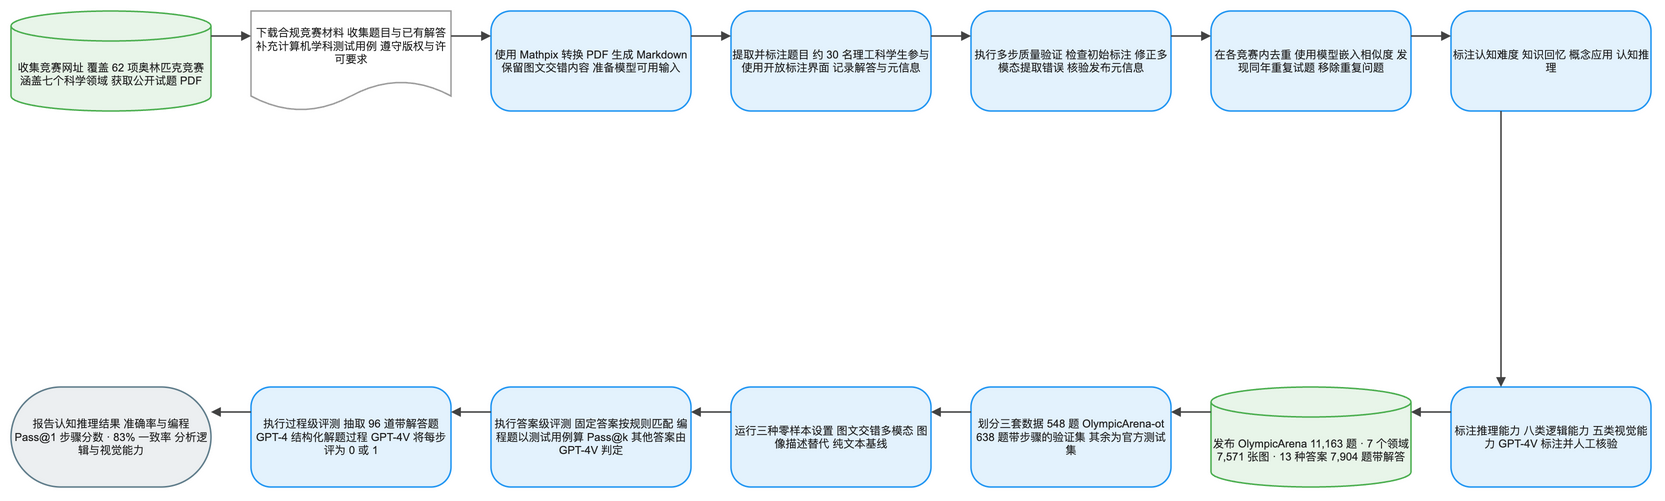

The diagram above was exported from draw.io. Its source (the exported page's mxGraphModel, read from the mxfile embedded in the PNG):
<mxGraphModel dx="1120" dy="720" grid="1" gridSize="8" guides="1" tooltips="1" connect="1" arrows="1" fold="1" page="1" pageScale="1" pageWidth="1640" pageHeight="552" math="1" background="#FFFFFF">
  <root>
    <mxCell id="0" />
    <mxCell id="1" parent="0" />
    <mxCell id="2" value="收集竞赛网址 覆盖 62 项奥林匹克竞赛 涵盖七个科学领域 获取公开试题 PDF" style="shape=cylinder3;boundedLbl=1;backgroundOutline=1;size=15;html=1;whiteSpace=wrap;fillColor=#E8F5E9;strokeColor=#4CAF50;strokeWidth=1.5;fontColor=#212121;fontSize=11;fontFamily=Arial, Helvetica, sans-serif;verticalAlign=middle;align=center" vertex="1" parent="1">
      <mxGeometry x="-80" y="-8" width="200" height="100" as="geometry" />
    </mxCell>
    <mxCell id="3" value="下载合规竞赛材料 收集题目与已有解答 补充计算机学科测试用例 遵守版权与许可要求" style="shape=document;boundedLbl=1;html=1;whiteSpace=wrap;fillColor=#FFFFFF;strokeColor=#9E9E9E;strokeWidth=1.5;fontColor=#212121;fontSize=11;fontFamily=Arial, Helvetica, sans-serif;verticalAlign=middle;align=center" vertex="1" parent="1">
      <mxGeometry x="160" y="-8" width="200" height="100" as="geometry" />
    </mxCell>
    <mxCell id="4" value="使用 Mathpix 转换 PDF 生成 Markdown 保留图文交错内容 准备模型可用输入" style="rounded=1;arcSize=20;html=1;whiteSpace=wrap;fillColor=#E3F2FD;strokeColor=#2196F3;strokeWidth=1.5;fontColor=#212121;fontSize=11;fontFamily=Arial, Helvetica, sans-serif;verticalAlign=middle;align=center" vertex="1" parent="1">
      <mxGeometry x="400" y="-8" width="200" height="100" as="geometry" />
    </mxCell>
    <mxCell id="5" value="提取并标注题目 约 30 名理工科学生参与 使用开放标注界面 记录解答与元信息" style="rounded=1;arcSize=20;html=1;whiteSpace=wrap;fillColor=#E3F2FD;strokeColor=#2196F3;strokeWidth=1.5;fontColor=#212121;fontSize=11;fontFamily=Arial, Helvetica, sans-serif;verticalAlign=middle;align=center" vertex="1" parent="1">
      <mxGeometry x="640" y="-8" width="200" height="100" as="geometry" />
    </mxCell>
    <mxCell id="6" value="执行多步质量验证 检查初始标注 修正多模态提取错误 核验发布元信息" style="rounded=1;arcSize=20;html=1;whiteSpace=wrap;fillColor=#E3F2FD;strokeColor=#2196F3;strokeWidth=1.5;fontColor=#212121;fontSize=11;fontFamily=Arial, Helvetica, sans-serif;verticalAlign=middle;align=center" vertex="1" parent="1">
      <mxGeometry x="880" y="-8" width="200" height="100" as="geometry" />
    </mxCell>
    <mxCell id="7" value="在各竞赛内去重 使用模型嵌入相似度 发现同年重复试题 移除重复问题" style="rounded=1;arcSize=20;html=1;whiteSpace=wrap;fillColor=#E3F2FD;strokeColor=#2196F3;strokeWidth=1.5;fontColor=#212121;fontSize=11;fontFamily=Arial, Helvetica, sans-serif;verticalAlign=middle;align=center" vertex="1" parent="1">
      <mxGeometry x="1120" y="-8" width="200" height="100" as="geometry" />
    </mxCell>
    <mxCell id="8" value="标注认知难度 知识回忆 概念应用 认知推理" style="rounded=1;arcSize=20;html=1;whiteSpace=wrap;fillColor=#E3F2FD;strokeColor=#2196F3;strokeWidth=1.5;fontColor=#212121;fontSize=11;fontFamily=Arial, Helvetica, sans-serif;verticalAlign=middle;align=center" vertex="1" parent="1">
      <mxGeometry x="1360" y="-8" width="200" height="100" as="geometry" />
    </mxCell>
    <mxCell id="9" value="标注推理能力 八类逻辑能力 五类视觉能力 GPT-4V 标注并人工核验" style="rounded=1;arcSize=20;html=1;whiteSpace=wrap;fillColor=#E3F2FD;strokeColor=#2196F3;strokeWidth=1.5;fontColor=#212121;fontSize=11;fontFamily=Arial, Helvetica, sans-serif;verticalAlign=middle;align=center" vertex="1" parent="1">
      <mxGeometry x="1360" y="368" width="200" height="100" as="geometry" />
    </mxCell>
    <mxCell id="10" value="发布 OlympicArena 11,163 题 · 7 个领域 7,571 张图 · 13 种答案 7,904 题带解答" style="shape=cylinder3;boundedLbl=1;backgroundOutline=1;size=15;html=1;whiteSpace=wrap;fillColor=#E8F5E9;strokeColor=#4CAF50;strokeWidth=1.5;fontColor=#212121;fontSize=11;fontFamily=Arial, Helvetica, sans-serif;verticalAlign=middle;align=center" vertex="1" parent="1">
      <mxGeometry x="1120" y="368" width="200" height="100" as="geometry" />
    </mxCell>
    <mxCell id="11" value="划分三套数据 548 题 OlympicArena-ot 638 题带步骤的验证集 其余为官方测试集" style="rounded=1;arcSize=20;html=1;whiteSpace=wrap;fillColor=#E3F2FD;strokeColor=#2196F3;strokeWidth=1.5;fontColor=#212121;fontSize=11;fontFamily=Arial, Helvetica, sans-serif;verticalAlign=middle;align=center" vertex="1" parent="1">
      <mxGeometry x="880" y="368" width="200" height="100" as="geometry" />
    </mxCell>
    <mxCell id="12" value="运行三种零样本设置 图文交错多模态 图像描述替代 纯文本基线" style="rounded=1;arcSize=20;html=1;whiteSpace=wrap;fillColor=#E3F2FD;strokeColor=#2196F3;strokeWidth=1.5;fontColor=#212121;fontSize=11;fontFamily=Arial, Helvetica, sans-serif;verticalAlign=middle;align=center" vertex="1" parent="1">
      <mxGeometry x="640" y="368" width="200" height="100" as="geometry" />
    </mxCell>
    <mxCell id="13" value="执行答案级评测 固定答案按规则匹配 编程题以测试用例算 Pass@k 其他答案由 GPT-4V 判定" style="rounded=1;arcSize=20;html=1;whiteSpace=wrap;fillColor=#E3F2FD;strokeColor=#2196F3;strokeWidth=1.5;fontColor=#212121;fontSize=11;fontFamily=Arial, Helvetica, sans-serif;verticalAlign=middle;align=center" vertex="1" parent="1">
      <mxGeometry x="400" y="368" width="200" height="100" as="geometry" />
    </mxCell>
    <mxCell id="14" value="执行过程级评测 抽取 96 道带解答题 GPT-4 结构化解题过程 GPT-4V 将每步评为 0 或 1" style="rounded=1;arcSize=20;html=1;whiteSpace=wrap;fillColor=#E3F2FD;strokeColor=#2196F3;strokeWidth=1.5;fontColor=#212121;fontSize=11;fontFamily=Arial, Helvetica, sans-serif;verticalAlign=middle;align=center" vertex="1" parent="1">
      <mxGeometry x="160" y="368" width="200" height="100" as="geometry" />
    </mxCell>
    <mxCell id="15" value="报告认知推理结果 准确率与编程 Pass@1 步骤分数 · 83% 一致率 分析逻辑与视觉能力" style="rounded=1;arcSize=50;html=1;whiteSpace=wrap;fillColor=#ECEFF1;strokeColor=#607D8B;strokeWidth=1.5;fontColor=#212121;fontSize=11;fontFamily=Arial, Helvetica, sans-serif;verticalAlign=middle;align=center" vertex="1" parent="1">
      <mxGeometry x="-80" y="368" width="200" height="100" as="geometry" />
    </mxCell>
    <mxCell id="16" value="" style="edgeStyle=orthogonalEdgeStyle;rounded=0;orthogonalLoop=1;jettySize=auto;html=1;strokeColor=#424242;strokeWidth=1.5;endArrow=block;endFill=1;exitX=1;exitY=0.25;exitDx=0;exitDy=0;entryX=0;entryY=0.25;entryDx=0;entryDy=0;jumpStyle=arc;jumpSize=8" edge="1" parent="1" source="2" target="3">
      <mxGeometry relative="1" as="geometry" />
    </mxCell>
    <mxCell id="17" value="" style="edgeStyle=orthogonalEdgeStyle;rounded=0;orthogonalLoop=1;jettySize=auto;html=1;strokeColor=#424242;strokeWidth=1.5;endArrow=block;endFill=1;exitX=1;exitY=0.25;exitDx=0;exitDy=0;entryX=0;entryY=0.25;entryDx=0;entryDy=0;jumpStyle=arc;jumpSize=8" edge="1" parent="1" source="3" target="4">
      <mxGeometry relative="1" as="geometry" />
    </mxCell>
    <mxCell id="18" value="" style="edgeStyle=orthogonalEdgeStyle;rounded=0;orthogonalLoop=1;jettySize=auto;html=1;strokeColor=#424242;strokeWidth=1.5;endArrow=block;endFill=1;exitX=1;exitY=0.25;exitDx=0;exitDy=0;entryX=0;entryY=0.25;entryDx=0;entryDy=0;jumpStyle=arc;jumpSize=8" edge="1" parent="1" source="4" target="5">
      <mxGeometry relative="1" as="geometry" />
    </mxCell>
    <mxCell id="19" value="" style="edgeStyle=orthogonalEdgeStyle;rounded=0;orthogonalLoop=1;jettySize=auto;html=1;strokeColor=#424242;strokeWidth=1.5;endArrow=block;endFill=1;exitX=1;exitY=0.25;exitDx=0;exitDy=0;entryX=0;entryY=0.25;entryDx=0;entryDy=0;jumpStyle=arc;jumpSize=8" edge="1" parent="1" source="5" target="6">
      <mxGeometry relative="1" as="geometry" />
    </mxCell>
    <mxCell id="20" value="" style="edgeStyle=orthogonalEdgeStyle;rounded=0;orthogonalLoop=1;jettySize=auto;html=1;strokeColor=#424242;strokeWidth=1.5;endArrow=block;endFill=1;exitX=1;exitY=0.25;exitDx=0;exitDy=0;entryX=0;entryY=0.25;entryDx=0;entryDy=0;jumpStyle=arc;jumpSize=8" edge="1" parent="1" source="6" target="7">
      <mxGeometry relative="1" as="geometry" />
    </mxCell>
    <mxCell id="21" value="" style="edgeStyle=orthogonalEdgeStyle;rounded=0;orthogonalLoop=1;jettySize=auto;html=1;strokeColor=#424242;strokeWidth=1.5;endArrow=block;endFill=1;exitX=1;exitY=0.25;exitDx=0;exitDy=0;entryX=0;entryY=0.25;entryDx=0;entryDy=0;jumpStyle=arc;jumpSize=8" edge="1" parent="1" source="7" target="8">
      <mxGeometry relative="1" as="geometry" />
    </mxCell>
    <mxCell id="22" value="" style="edgeStyle=orthogonalEdgeStyle;rounded=0;orthogonalLoop=1;jettySize=auto;html=1;strokeColor=#424242;strokeWidth=1.5;endArrow=block;endFill=1;exitX=0.25;exitY=1;exitDx=0;exitDy=0;entryX=0.25;entryY=0;entryDx=0;entryDy=0;jumpStyle=arc;jumpSize=8" edge="1" parent="1" source="8" target="9">
      <mxGeometry relative="1" as="geometry" />
    </mxCell>
    <mxCell id="23" value="" style="edgeStyle=orthogonalEdgeStyle;rounded=0;orthogonalLoop=1;jettySize=auto;html=1;strokeColor=#424242;strokeWidth=1.5;endArrow=block;endFill=1;exitX=0;exitY=0.25;exitDx=0;exitDy=0;entryX=1;entryY=0.25;entryDx=0;entryDy=0;jumpStyle=arc;jumpSize=8" edge="1" parent="1" source="9" target="10">
      <mxGeometry relative="1" as="geometry" />
    </mxCell>
    <mxCell id="24" value="" style="edgeStyle=orthogonalEdgeStyle;rounded=0;orthogonalLoop=1;jettySize=auto;html=1;strokeColor=#424242;strokeWidth=1.5;endArrow=block;endFill=1;exitX=0;exitY=0.25;exitDx=0;exitDy=0;entryX=1;entryY=0.25;entryDx=0;entryDy=0;jumpStyle=arc;jumpSize=8" edge="1" parent="1" source="10" target="11">
      <mxGeometry relative="1" as="geometry" />
    </mxCell>
    <mxCell id="25" value="" style="edgeStyle=orthogonalEdgeStyle;rounded=0;orthogonalLoop=1;jettySize=auto;html=1;strokeColor=#424242;strokeWidth=1.5;endArrow=block;endFill=1;exitX=0;exitY=0.25;exitDx=0;exitDy=0;entryX=1;entryY=0.25;entryDx=0;entryDy=0;jumpStyle=arc;jumpSize=8" edge="1" parent="1" source="11" target="12">
      <mxGeometry relative="1" as="geometry" />
    </mxCell>
    <mxCell id="26" value="" style="edgeStyle=orthogonalEdgeStyle;rounded=0;orthogonalLoop=1;jettySize=auto;html=1;strokeColor=#424242;strokeWidth=1.5;endArrow=block;endFill=1;exitX=0;exitY=0.25;exitDx=0;exitDy=0;entryX=1;entryY=0.25;entryDx=0;entryDy=0;jumpStyle=arc;jumpSize=8" edge="1" parent="1" source="12" target="13">
      <mxGeometry relative="1" as="geometry" />
    </mxCell>
    <mxCell id="27" value="" style="edgeStyle=orthogonalEdgeStyle;rounded=0;orthogonalLoop=1;jettySize=auto;html=1;strokeColor=#424242;strokeWidth=1.5;endArrow=block;endFill=1;exitX=0;exitY=0.25;exitDx=0;exitDy=0;entryX=1;entryY=0.25;entryDx=0;entryDy=0;jumpStyle=arc;jumpSize=8" edge="1" parent="1" source="13" target="14">
      <mxGeometry relative="1" as="geometry" />
    </mxCell>
    <mxCell id="28" value="" style="edgeStyle=orthogonalEdgeStyle;rounded=0;orthogonalLoop=1;jettySize=auto;html=1;strokeColor=#424242;strokeWidth=1.5;endArrow=block;endFill=1;exitX=0;exitY=0.25;exitDx=0;exitDy=0;entryX=1;entryY=0.25;entryDx=0;entryDy=0;jumpStyle=arc;jumpSize=8" edge="1" parent="1" source="14" target="15">
      <mxGeometry relative="1" as="geometry" />
    </mxCell>
  </root>
</mxGraphModel>